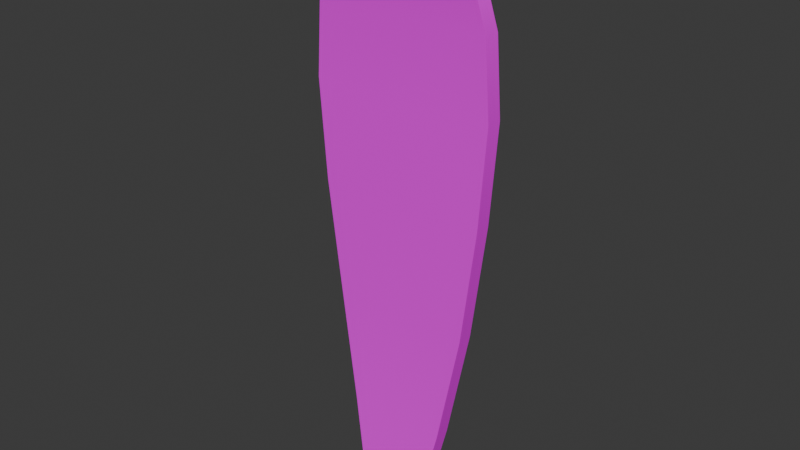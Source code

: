 # Source: Bld_SurfBoard.blend  (saved by Blender 4.2.66; exported with 4.5.12 LTS)
import bpy
from mathutils import Matrix  # noqa: F401  (used for matrix-valued properties, if any)

bpy.ops.wm.read_factory_settings(use_empty=True)
scene = bpy.context.scene
scene.name = 'Scene'

# ---- collections
col_surf_board = bpy.data.collections.new('Surf Board'); scene.collection.children.link(col_surf_board)

# ---- images (referenced by path relative to the original .blend; pixels are not part of the script)
import os
ASSET_DIR = os.environ.get("B2B_ASSET_DIR", "")  # directory of the original .blend (textures are referenced by path, not embedded)
HERE = os.path.dirname(os.path.abspath(__file__))  # packed textures are extracted next to this script under _unpacked/

def load_image(name, relpath, width, height, colorspace="sRGB"):
    """Load a texture the original file referenced (path relative to the .blend, or extracted next to this script)."""
    p = next((c for c in (os.path.join(HERE, relpath), os.path.join(ASSET_DIR, relpath)) if relpath and os.path.exists(c)), "")
    if p:
        img = bpy.data.images.load(p, check_existing=True)
        img.name = name
    else:  # same state as the original file: an image datablock whose file is absent (Cycles renders it pink)
        img = bpy.data.images.new(name, width, height)
        img.source = "FILE"
        img.filepath = "//" + (relpath or name)
    img.colorspace_settings.name = colorspace
    return img
img_gradients_beach_psd = load_image('Gradients_Beach.psd', 'Gradients_Beach.psd', 1024, 1024, 'sRGB')

# ---- materials (node trees are filled in below, after node groups)
mat_material = bpy.data.materials.new('Material')
mat_material.alpha_threshold = 0.0
mat_material.use_transparent_shadow = False
mat_material.roughness = 0.5
mat_material.line_color = (0.0, 0.0, 0.0, 1.0)

# ---- node groups
ng_smooth_by_angle = bpy.data.node_groups.new('Smooth by Angle', 'GeometryNodeTree')
_s = ng_smooth_by_angle.interface.new_socket(name='Mesh', in_out='OUTPUT', socket_type='NodeSocketGeometry')
_s = ng_smooth_by_angle.interface.new_socket(name='Mesh', in_out='INPUT', socket_type='NodeSocketGeometry')
_s = ng_smooth_by_angle.interface.new_socket(name='Angle', in_out='INPUT', socket_type='NodeSocketFloat')
_s.subtype = 'ANGLE'
_s.default_value = 0.5236
_s.min_value = 0.0
_s.max_value = 3.142
_s.description = 'Maximum face angle for smooth edges'
_s = ng_smooth_by_angle.interface.new_socket(name='Ignore Sharpness', in_out='INPUT', socket_type='NodeSocketBool')
_s.force_non_field = True
ng_smooth_by_angle.description = 'Set the sharpness of mesh edges based on the angle between the neighboring faces'
ng_smooth_by_angle.is_modifier = True
_N = ng_smooth_by_angle.nodes; _L = ng_smooth_by_angle.links
n0 = _N.new('GeometryNodeSetShadeSmooth'); n0.name = 'Set Shade Smooth'; n0.location = (120, -80)
n0.domain = 'EDGE'
n1 = _N.new('GeometryNodeSetShadeSmooth'); n1.name = 'Set Shade Smooth.001'; n1.location = (300, -80)
n2 = _N.new('NodeGroupOutput'); n2.name = 'Group Output'; n2.location = (480, -80)
n3 = _N.new('GeometryNodeInputMeshEdgeAngle'); n3.name = 'Edge Angle'; n3.location = (-440, -240)
n4 = _N.new('NodeGroupInput'); n4.name = 'Group Input'; n4.location = (-80, -80)
n5 = _N.new('GeometryNodeInputEdgeSmooth'); n5.name = 'Is Edge Smooth'; n5.location = (-260, -120)
n6 = _N.new('GeometryNodeInputShadeSmooth'); n6.name = 'Is Shade Smooth'; n6.location = (-440, -397)
n7 = _N.new('FunctionNodeCompare'); n7.name = 'Compare'; n7.location = (-260, -260)
n7.operation = 'LESS_EQUAL'
n7.inputs[6].default_value = (0.0, 0.0, 0.0, 0.0)
n7.inputs[7].default_value = (0.0, 0.0, 0.0, 0.0)
n8 = _N.new('FunctionNodeBooleanMath'); n8.name = 'Boolean Math.001'; n8.location = (-80, -260)
n9 = _N.new('NodeGroupInput'); n9.name = 'Group Input.001'; n9.location = (-440, -329)
n10 = _N.new('NodeGroupInput'); n10.name = 'Group Input.002'; n10.location = (-259, -189)
n11 = _N.new('FunctionNodeBooleanMath'); n11.name = 'Boolean Math'; n11.location = (-80, -149)
n11.operation = 'OR'
n12 = _N.new('FunctionNodeBooleanMath'); n12.name = 'Boolean Math.002'; n12.location = (-260, -380)
n12.operation = 'OR'
n13 = _N.new('NodeGroupInput'); n13.name = 'Group Input.003'; n13.location = (-440, -460)
_L.new(n3.outputs[0], n7.inputs[0])
_L.new(n1.outputs[0], n2.inputs[0])
_L.new(n9.outputs[1], n7.inputs[1])
_L.new(n7.outputs[0], n8.inputs[0])
_L.new(n4.outputs[0], n0.inputs[0])
_L.new(n0.outputs[0], n1.inputs[0])
_L.new(n8.outputs[0], n0.inputs[2])
_L.new(n10.outputs[2], n11.inputs[1])
_L.new(n5.outputs[0], n11.inputs[0])
_L.new(n11.outputs[0], n0.inputs[1])
_L.new(n13.outputs[2], n12.inputs[1])
_L.new(n6.outputs[0], n12.inputs[0])
_L.new(n12.outputs[0], n8.inputs[1])
n2.is_active_output = True

# ---- material node trees
mat_material.use_nodes = True; mat_material.node_tree.nodes.clear()
_N = mat_material.node_tree.nodes; _L = mat_material.node_tree.links
n0 = _N.new('ShaderNodeOutputMaterial'); n0.name = 'Material Output'; n0.location = (300, 300)
n1 = _N.new('ShaderNodeBsdfPrincipled'); n1.name = 'Principled BSDF'; n1.location = (10, 300)
n1.inputs[3].default_value = 1.45
n2 = _N.new('ShaderNodeTexImage'); n2.name = 'Image Texture'; n2.location = (-280, 260)
n2.image = img_gradients_beach_psd
_L.new(n1.outputs[0], n0.inputs[0])
_L.new(n2.outputs[0], n1.inputs[0])
n0.is_active_output = True

# ---- world
world_world = bpy.data.worlds.new('World'); scene.world = world_world
world_world.use_nodes = True; world_world.node_tree.nodes.clear()
_N = world_world.node_tree.nodes; _L = world_world.node_tree.links
n0 = _N.new('ShaderNodeOutputWorld'); n0.name = 'World Output'; n0.location = (300, 300)
n1 = _N.new('ShaderNodeBackground'); n1.name = 'Background'; n1.location = (10, 300)
n1.inputs[0].default_value = (0.05088, 0.05088, 0.05088, 1.0)
_L.new(n1.outputs[0], n0.inputs[0])
n0.is_active_output = True
world_world.color = (0.05088, 0.05088, 0.05088)
world_world.use_sun_shadow = False
world_world.sun_shadow_jitter_overblur = 0.0

# ---- meshes
me_plane = bpy.data.meshes.new('Plane')
me_plane.from_pydata([(-0.5925, -0.05114, -5.499), (0.5925, -0.05114, -5.499), (-0.3175, -0.0008681, 4.727), (0.3175, -0.0008681, 4.727), (-0.8331, 0.03277, 4.434), (-1.316, 0.1003, 3.897), (-1.551, 0.1648, 3.03), (-1.641, 0.1751, 1.746), (-1.512, 0.1751, 0.01313), (-1.247, 0.1751, -2.042), (-0.8957, 0.08747, -4.037), (0.8957, 0.08747, -4.037), (1.247, 0.1751, -2.042), (1.512, 0.1751, 0.01313), (1.641, 0.1751, 1.746), (1.551, 0.1648, 3.03), (1.316, 0.1003, 3.897), (0.8331, 0.03277, 4.434), (-0.5925, -0.3311, -5.499), (0.5925, -0.3311, -5.499), (-0.3175, -0.2808, 4.727), (0.3175, -0.2808, 4.727), (-0.8331, -0.2472, 4.434), (-1.316, -0.1797, 3.897), (-1.551, -0.1152, 3.03), (-1.641, -0.1049, 1.746), (-1.512, -0.1049, 0.01313), (-1.247, -0.1049, -2.042), (-0.8957, -0.1925, -4.037), (0.8957, -0.1925, -4.037), (1.247, -0.1049, -2.042), (1.512, -0.1049, 0.01313), (1.641, -0.1049, 1.746), (1.551, -0.1152, 3.03), (1.316, -0.1797, 3.897), (0.8331, -0.2472, 4.434), (-0.1975, -0.05114, -5.499), (0.1975, -0.05114, -5.499), (0.06445, -0.0008681, 4.777), (-0.06445, -0.0008681, 4.777), (0.2986, 0.08747, -4.037), (-0.2986, 0.08747, -4.037), (0.4158, 0.1751, -2.042), (-0.4158, 0.1751, -2.042), (0.5039, 0.1751, 0.01313), (-0.5039, 0.1751, 0.01313), (0.5469, 0.1751, 1.746), (-0.5469, 0.1751, 1.746), (0.517, 0.1648, 3.03), (-0.517, 0.1648, 3.03), (0.4386, 0.1003, 3.897), (-0.4386, 0.1003, 3.897), (0.2777, 0.03277, 4.434), (-0.2777, 0.03277, 4.434), (-0.1975, -0.3311, -5.499), (0.1975, -0.3311, -5.499), (0.06445, -0.2808, 4.777), (-0.06445, -0.2808, 4.777), (0.2986, -0.1925, -4.037), (-0.2986, -0.1925, -4.037), (0.4158, -0.1049, -2.042), (-0.4158, -0.1049, -2.042), (0.5039, -0.1049, 0.01313), (-0.5039, -0.1049, 0.01313), (0.5469, -0.1049, 1.746), (-0.5469, -0.1049, 1.746), (0.517, -0.1152, 3.03), (-0.517, -0.1152, 3.03), (0.4386, -0.1797, 3.897), (-0.4386, -0.1797, 3.897), (0.2777, -0.2472, 4.434), (-0.2777, -0.2472, 4.434)], [], [(52, 38, 3, 17), (37, 40, 11, 1), (40, 42, 12, 11), (42, 44, 13, 12), (44, 46, 14, 13), (46, 48, 15, 14), (48, 50, 16, 15), (50, 52, 17, 16), (70, 35, 21, 56), (55, 19, 29, 58), (58, 29, 30, 60), (60, 30, 31, 62), (62, 31, 32, 64), (64, 32, 33, 66), (66, 33, 34, 68), (68, 34, 35, 70), (13, 14, 32, 31), (6, 7, 25, 24), (10, 0, 18, 28), (14, 15, 33, 32), (7, 8, 26, 25), (37, 1, 19, 55), (15, 16, 34, 33), (8, 9, 27, 26), (17, 3, 21, 35), (16, 17, 35, 34), (9, 10, 28, 27), (39, 2, 20, 57), (1, 11, 29, 19), (2, 4, 22, 20), (11, 12, 30, 29), (4, 5, 23, 22), (12, 13, 31, 30), (5, 6, 24, 23), (3, 38, 56, 21), (38, 39, 57, 56), (0, 36, 54, 18), (36, 37, 55, 54), (23, 69, 71, 22), (69, 68, 70, 71), (24, 67, 69, 23), (67, 66, 68, 69), (25, 65, 67, 24), (65, 64, 66, 67), (26, 63, 65, 25), (63, 62, 64, 65), (27, 61, 63, 26), (61, 60, 62, 63), (28, 59, 61, 27), (59, 58, 60, 61), (18, 54, 59, 28), (54, 55, 58, 59), (22, 71, 57, 20), (71, 70, 56, 57), (5, 4, 53, 51), (51, 53, 52, 50), (6, 5, 51, 49), (49, 51, 50, 48), (7, 6, 49, 47), (47, 49, 48, 46), (8, 7, 47, 45), (45, 47, 46, 44), (9, 8, 45, 43), (43, 45, 44, 42), (10, 9, 43, 41), (41, 43, 42, 40), (0, 10, 41, 36), (36, 41, 40, 37), (4, 2, 39, 53), (53, 39, 38, 52)])
me_plane.polygons.foreach_set('use_smooth', [True] * 70)
_uv = me_plane.uv_layers.new(name='UVMap')
_uv.uv.foreach_set('vector', [0.2329, 0.6708, 0.2375, 0.6633, 0.232, 0.6644, 0.2209, 0.6708, 0.2346, 0.8883, 0.2324, 0.8563, 0.2195, 0.8563, 0.2261, 0.8883, 0.2324, 0.8563, 0.2299, 0.8126, 0.2119, 0.8126, 0.2195, 0.8563, 0.2299, 0.8126, 0.228, 0.7676, 0.2062, 0.7676, 0.2119, 0.8126, 0.228, 0.7676, 0.227, 0.7297, 0.2034, 0.7297, 0.2062, 0.7676, 0.227, 0.7297, 0.2277, 0.7015, 0.2054, 0.7015, 0.2034, 0.7297, 0.2277, 0.7015, 0.2294, 0.6826, 0.2105, 0.6826, 0.2054, 0.7015, 0.2294, 0.6826, 0.2329, 0.6708, 0.2209, 0.6708, 0.2105, 0.6826, 0.2329, 0.6708, 0.2209, 0.6708, 0.232, 0.6644, 0.2375, 0.6633, 0.2346, 0.8883, 0.2261, 0.8883, 0.2195, 0.8563, 0.2324, 0.8563, 0.2324, 0.8563, 0.2195, 0.8563, 0.2119, 0.8126, 0.2299, 0.8126, 0.2299, 0.8126, 0.2119, 0.8126, 0.2062, 0.7676, 0.228, 0.7676, 0.228, 0.7676, 0.2062, 0.7676, 0.2034, 0.7297, 0.227, 0.7297, 0.227, 0.7297, 0.2034, 0.7297, 0.2054, 0.7015, 0.2277, 0.7015, 0.2277, 0.7015, 0.2054, 0.7015, 0.2105, 0.6826, 0.2294, 0.6826, 0.2294, 0.6826, 0.2105, 0.6826, 0.2209, 0.6708, 0.2329, 0.6708, 0.2062, 0.6467, 0.2034, 0.6087, 0.2034, 0.6087, 0.2062, 0.6467, 0.2054, 0.5806, 0.2034, 0.6087, 0.2034, 0.6087, 0.2054, 0.5806, 0.2195, 0.7354, 0.2261, 0.7674, 0.2261, 0.7674, 0.2195, 0.7354, 0.2034, 0.6087, 0.2054, 0.5806, 0.2054, 0.5806, 0.2034, 0.6087, 0.2034, 0.6087, 0.2062, 0.6467, 0.2062, 0.6467, 0.2034, 0.6087, 0.2346, 0.7674, 0.2261, 0.7674, 0.2261, 0.7674, 0.2346, 0.7674, 0.2054, 0.5806, 0.2105, 0.5617, 0.2105, 0.5617, 0.2054, 0.5806, 0.2062, 0.6467, 0.2119, 0.6917, 0.2119, 0.6917, 0.2062, 0.6467, 0.2209, 0.5499, 0.232, 0.5435, 0.232, 0.5435, 0.2209, 0.5499, 0.2105, 0.5617, 0.2209, 0.5499, 0.2209, 0.5499, 0.2105, 0.5617, 0.2119, 0.6917, 0.2195, 0.7354, 0.2195, 0.7354, 0.2119, 0.6917, 0.2375, 0.5424, 0.232, 0.5435, 0.232, 0.5435, 0.2375, 0.5424, 0.2261, 0.7674, 0.2195, 0.7354, 0.2195, 0.7354, 0.2261, 0.7674, 0.232, 0.5435, 0.2209, 0.5499, 0.2209, 0.5499, 0.232, 0.5435, 0.2195, 0.7354, 0.2119, 0.6917, 0.2119, 0.6917, 0.2195, 0.7354, 0.2209, 0.5499, 0.2105, 0.5617, 0.2105, 0.5617, 0.2209, 0.5499, 0.2119, 0.6917, 0.2062, 0.6467, 0.2062, 0.6467, 0.2119, 0.6917, 0.2105, 0.5617, 0.2054, 0.5806, 0.2054, 0.5806, 0.2105, 0.5617, 0.232, 0.5435, 0.2375, 0.5424, 0.2375, 0.5424, 0.232, 0.5435, 0.4689, 0.8619, 0.466, 0.8619, 0.466, 0.8619, 0.4689, 0.8619, 0.2261, 0.7674, 0.2346, 0.7674, 0.2346, 0.7674, 0.2261, 0.7674, 0.4631, 0.586, 0.4718, 0.586, 0.4718, 0.586, 0.4631, 0.586, 0.2105, 0.6826, 0.2294, 0.6826, 0.2329, 0.6708, 0.2209, 0.6708, 0.4578, 0.9591, 0.4771, 0.9591, 0.4735, 0.9736, 0.4613, 0.9736, 0.2054, 0.7015, 0.2277, 0.7015, 0.2294, 0.6826, 0.2105, 0.6826, 0.4561, 0.9359, 0.4788, 0.9359, 0.4771, 0.9591, 0.4578, 0.9591, 0.2034, 0.7297, 0.227, 0.7297, 0.2277, 0.7015, 0.2054, 0.7015, 0.4554, 0.9014, 0.4795, 0.9014, 0.4788, 0.9359, 0.4561, 0.9359, 0.2062, 0.7676, 0.228, 0.7676, 0.227, 0.7297, 0.2034, 0.7297, 0.4564, 0.8549, 0.4785, 0.8549, 0.4795, 0.9014, 0.4554, 0.9014, 0.2119, 0.8126, 0.2299, 0.8126, 0.228, 0.7676, 0.2062, 0.7676, 0.4583, 0.7997, 0.4766, 0.7997, 0.4785, 0.8549, 0.4564, 0.8549, 0.2195, 0.8563, 0.2324, 0.8563, 0.2299, 0.8126, 0.2119, 0.8126, 0.4609, 0.7462, 0.474, 0.7462, 0.4766, 0.7997, 0.4583, 0.7997, 0.2261, 0.8883, 0.2346, 0.8883, 0.2324, 0.8563, 0.2195, 0.8563, 0.4631, 0.707, 0.4718, 0.707, 0.474, 0.7462, 0.4609, 0.7462, 0.2209, 0.6708, 0.2329, 0.6708, 0.2375, 0.6633, 0.232, 0.6644, 0.4613, 0.9736, 0.4735, 0.9736, 0.4689, 0.9828, 0.466, 0.9828, 0.2105, 0.6826, 0.2209, 0.6708, 0.2329, 0.6708, 0.2294, 0.6826, 0.4578, 0.9591, 0.4613, 0.9736, 0.4735, 0.9736, 0.4771, 0.9591, 0.2054, 0.7015, 0.2105, 0.6826, 0.2294, 0.6826, 0.2277, 0.7015, 0.4561, 0.9359, 0.4578, 0.9591, 0.4771, 0.9591, 0.4788, 0.9359, 0.2034, 0.7297, 0.2054, 0.7015, 0.2277, 0.7015, 0.227, 0.7297, 0.4554, 0.9014, 0.4561, 0.9359, 0.4788, 0.9359, 0.4795, 0.9014, 0.2062, 0.7676, 0.2034, 0.7297, 0.227, 0.7297, 0.228, 0.7676, 0.4564, 0.8549, 0.4554, 0.9014, 0.4795, 0.9014, 0.4785, 0.8549, 0.2119, 0.8126, 0.2062, 0.7676, 0.228, 0.7676, 0.2299, 0.8126, 0.4583, 0.7997, 0.4564, 0.8549, 0.4785, 0.8549, 0.4766, 0.7997, 0.2195, 0.8563, 0.2119, 0.8126, 0.2299, 0.8126, 0.2324, 0.8563, 0.4609, 0.7462, 0.4583, 0.7997, 0.4766, 0.7997, 0.474, 0.7462, 0.2261, 0.8883, 0.2195, 0.8563, 0.2324, 0.8563, 0.2346, 0.8883, 0.4631, 0.707, 0.4609, 0.7462, 0.474, 0.7462, 0.4718, 0.707, 0.2209, 0.6708, 0.232, 0.6644, 0.2375, 0.6633, 0.2329, 0.6708, 0.4613, 0.9736, 0.466, 0.9828, 0.4689, 0.9828, 0.4735, 0.9736])
me_plane.materials.append(mat_material)
me_plane.update()

# ---- objects
ob_surf_board = bpy.data.objects.new('Surf Board', me_plane)

# ---- transforms, parenting, visibility, modifiers, constraints
ob_surf_board.location = (3.083e-09, 0.0, 0.0)
_m = ob_surf_board.modifiers.new('Smooth by Angle', 'NODES')
_m.node_group = ng_smooth_by_angle
_m.show_group_selector = False

# ---- collection membership
col_surf_board.objects.link(ob_surf_board)

# ---- scene / render settings (as saved in the file)
scene.frame_start = 1; scene.frame_end = 250; scene.frame_set(1)
scene.render.engine = 'BLENDER_EEVEE_NEXT'
bpy.context.view_layer.update()

# ---- added for rendering (the .blend has no active camera and no usable light): camera, sun
cam_auto = bpy.data.cameras.new('AutoCamera')
cam_auto.lens = 50.0
cam_auto.sensor_width = 36.0
cam_auto.clip_end = 1000.0
ob_auto_camera = bpy.data.objects.new('AutoCamera', cam_auto)
scene.collection.objects.link(ob_auto_camera)
ob_auto_camera.location = (9.99188, -12.0683, 7.63262)
ob_auto_camera.rotation_euler = (1.09748, -7.21219e-08, 0.694738)
scene.camera = ob_auto_camera
light_auto_sun = bpy.data.lights.new('AutoSun', 'SUN')
light_auto_sun.energy = 3.0
light_auto_sun.angle = 0.0523599
ob_auto_sun = bpy.data.objects.new('AutoSun', light_auto_sun)
scene.collection.objects.link(ob_auto_sun)
ob_auto_sun.rotation_euler = (0.872665, 0.174533, 0.523599)
bpy.context.view_layer.update()
